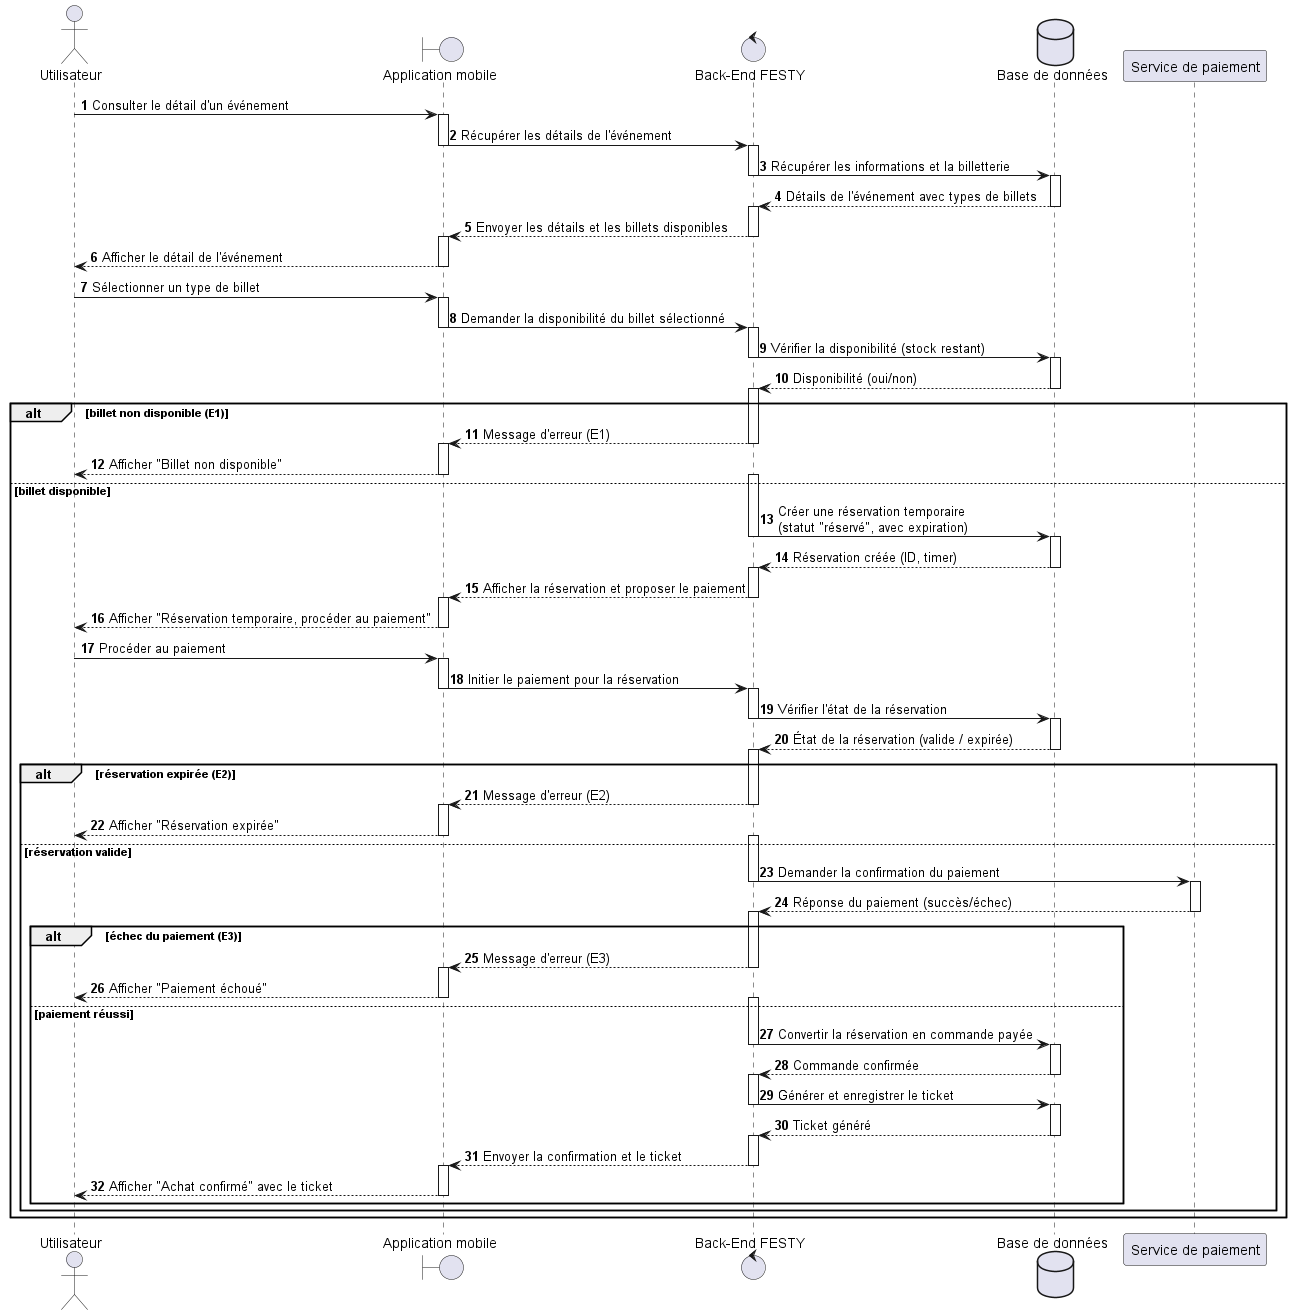

The diagram above was rendered by PlantUML. Its source (embedded in the PNG):
@startuml
actor Utilisateur
boundary "Application mobile" as App
control "Back-End FESTY" as Backend
database "Base de données" as DB
participant "Service de paiement" as Paiement

autonumber

' Étape 1 - Consultation du détail de l'événement
Utilisateur -> App : Consulter le détail d'un événement
activate App
App -> Backend : Récupérer les détails de l'événement
deactivate App

activate Backend
Backend -> DB : Récupérer les informations et la billetterie
deactivate Backend

activate DB
DB --> Backend : Détails de l'événement avec types de billets
deactivate DB

activate Backend
Backend --> App : Envoyer les détails et les billets disponibles
deactivate Backend

activate App
App --> Utilisateur : Afficher le détail de l'événement
deactivate App

' Étape 2 - Sélection du type de billet
Utilisateur -> App : Sélectionner un type de billet
activate App
App -> Backend : Demander la disponibilité du billet sélectionné
deactivate App

activate Backend
Backend -> DB : Vérifier la disponibilité (stock restant)
deactivate Backend

activate DB
DB --> Backend : Disponibilité (oui/non)
deactivate DB

alt billet non disponible (E1)
    activate Backend
    Backend --> App : Message d'erreur (E1)
    deactivate Backend
    activate App
    App --> Utilisateur : Afficher "Billet non disponible"
    deactivate App
else billet disponible
    ' Étape 3-4 - Création de la réservation temporaire
    activate Backend
    Backend -> DB : Créer une réservation temporaire\n(statut "réservé", avec expiration)
    deactivate Backend
    activate DB
    DB --> Backend : Réservation créée (ID, timer)
    deactivate DB

    activate Backend
    Backend --> App : Afficher la réservation et proposer le paiement
    deactivate Backend
    activate App
    App --> Utilisateur : Afficher "Réservation temporaire, procéder au paiement"
    deactivate App

    ' Étape 5 - Lancement du paiement
    Utilisateur -> App : Procéder au paiement
    activate App
    App -> Backend : Initier le paiement pour la réservation
    deactivate App

    activate Backend
    ' Vérification de l'expiration via la base de données
    Backend -> DB : Vérifier l'état de la réservation
    deactivate Backend
    activate DB
    DB --> Backend : État de la réservation (valide / expirée)
    deactivate DB

    alt réservation expirée (E2)
        activate Backend
        Backend --> App : Message d'erreur (E2)
        deactivate Backend
        activate App
        App --> Utilisateur : Afficher "Réservation expirée"
        deactivate App
    else réservation valide
        activate Backend
        Backend -> Paiement : Demander la confirmation du paiement
        deactivate Backend

        activate Paiement
        Paiement --> Backend : Réponse du paiement (succès/échec)
        deactivate Paiement

        alt échec du paiement (E3)
            activate Backend
            Backend --> App : Message d'erreur (E3)
            deactivate Backend
            activate App
            App --> Utilisateur : Afficher "Paiement échoué"
            deactivate App
        else paiement réussi
            ' Étapes 7-8 - Conversion de la réservation et génération du ticket
            activate Backend
            Backend -> DB : Convertir la réservation en commande payée
            deactivate Backend
            activate DB
            DB --> Backend : Commande confirmée
            deactivate DB

            activate Backend
            Backend -> DB : Générer et enregistrer le ticket
            deactivate Backend
            activate DB
            DB --> Backend : Ticket généré
            deactivate DB

            ' Étape 9 - Confirmation
            activate Backend
            Backend --> App : Envoyer la confirmation et le ticket
            deactivate Backend
            activate App
            App --> Utilisateur : Afficher "Achat confirmé" avec le ticket
            deactivate App
        end
    end
end
@enduml